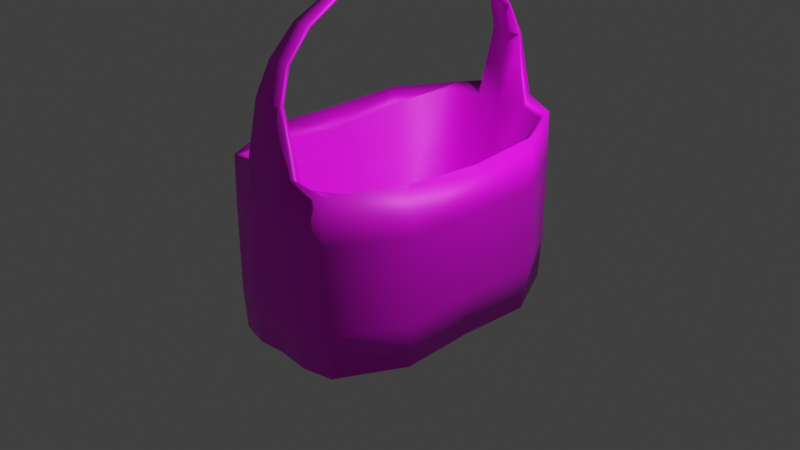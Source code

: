 # Source: untitled.blend  (saved by Blender 2.80.57; exported with 4.5.12 LTS)
import bpy
from mathutils import Matrix  # noqa: F401  (used for matrix-valued properties, if any)

bpy.ops.wm.read_factory_settings(use_empty=True)
scene = bpy.context.scene
scene.name = 'Scene'

# ---- collections
col_collection = bpy.data.collections.new('Collection'); scene.collection.children.link(col_collection)

# ---- images (referenced by path relative to the original .blend; pixels are not part of the script)
import os
ASSET_DIR = os.environ.get("B2B_ASSET_DIR", "")  # directory of the original .blend (textures are referenced by path, not embedded)
HERE = os.path.dirname(os.path.abspath(__file__))  # packed textures are extracted next to this script under _unpacked/

def load_image(name, relpath, width, height, colorspace="sRGB"):
    """Load a texture the original file referenced (path relative to the .blend, or extracted next to this script)."""
    p = next((c for c in (os.path.join(HERE, relpath), os.path.join(ASSET_DIR, relpath)) if relpath and os.path.exists(c)), "")
    if p:
        img = bpy.data.images.load(p, check_existing=True)
        img.name = name
    else:  # same state as the original file: an image datablock whose file is absent (Cycles renders it pink)
        img = bpy.data.images.new(name, width, height)
        img.source = "FILE"
        img.filepath = "//" + (relpath or name)
    img.colorspace_settings.name = colorspace
    return img
img_uv_png = load_image('uv.png', 'uv.png', 1024, 1024, 'sRGB')

# ---- materials (node trees are filled in below, after node groups)
mat_material = bpy.data.materials.new('Material')
mat_material.alpha_threshold = 0.0
mat_material.use_transparent_shadow = False
mat_material.roughness = 0.5
mat_material.line_color = (0.0, 0.0, 0.0, 1.0)

# ---- material node trees
mat_material.use_nodes = True; mat_material.node_tree.nodes.clear()
_N = mat_material.node_tree.nodes; _L = mat_material.node_tree.links
n0 = _N.new('ShaderNodeOutputMaterial'); n0.name = 'Material Output'; n0.location = (300, 300)
n1 = _N.new('ShaderNodeBsdfPrincipled'); n1.name = 'Principled BSDF'; n1.location = (10, 300)
n1.distribution = 'GGX'
n1.subsurface_method = 'BURLEY'
n1.inputs[3].default_value = 1.45
n2 = _N.new('ShaderNodeTexImage'); n2.name = '画像テクスチャ'; n2.location = (-317, 154)
n2.image = img_uv_png
_L.new(n1.outputs[0], n0.inputs[0])
_L.new(n2.outputs[0], n1.inputs[0])
n0.is_active_output = True

# ---- world
world_world = bpy.data.worlds.new('World'); scene.world = world_world
world_world.use_nodes = True; world_world.node_tree.nodes.clear()
_N = world_world.node_tree.nodes; _L = world_world.node_tree.links
n0 = _N.new('ShaderNodeOutputWorld'); n0.name = 'World Output'; n0.location = (300, 300)
n1 = _N.new('ShaderNodeBackground'); n1.name = 'Background'; n1.location = (10, 300)
n1.inputs[0].default_value = (0.05088, 0.05088, 0.05088, 1.0)
_L.new(n1.outputs[0], n0.inputs[0])
n0.is_active_output = True
world_world.color = (0.05088, 0.05088, 0.05088)
world_world.use_sun_shadow = False
world_world.sun_shadow_jitter_overblur = 0.0

# ---- cameras
cam_camera = bpy.data.cameras.new('Camera')
cam_camera.clip_end = 100.0
cam_camera.ortho_scale = 7.314
cam_camera.dof.focus_distance = 0.0
cam_camera.dof.aperture_fstop = 128.0

# ---- lights
light_light = bpy.data.lights.new('Light', 'POINT')
light_light.transmission_factor = 0.0
light_light.cutoff_distance = 30.0
light_light.energy = 1000.0
light_light.shadow_buffer_clip_start = 1.001
light_light.shadow_soft_size = 0.1
light_light.shadow_maximum_resolution = 0.006
light_light.use_absolute_resolution = True

# ---- meshes
me_cube = bpy.data.meshes.new('Cube')
me_cube.from_pydata([(0.6449, 1.498, 0.9421), (0.6449, 1.475, -0.9428), (0.0, 1.536, -0.9238), (0.0, 1.584, 1.029), (0.9874, 0.8192, 0.9562), (0.9898, 0.7982, -0.9428), (0.6598, 1.316, 0.9086), (0.6457, 1.114, -1.0), (0.0, 1.132, -1.0), (0.0, 1.474, 0.8739), (0.0, 1.082, -0.4318), (0.5125, 1.032, -0.4349), (0.9735, 0.0, -0.9238), (1.031, 0.0, 0.9228), (0.9388, 0.0, 0.7044), (0.6502, 0.0, -1.0), (0.0, 0.0, -1.0), (0.6943, 0.0, -0.4769), (0.0, 0.0, -0.7967), (0.8772, 0.7714, 0.804), (0.6575, 0.6354, -0.4856), (0.0, 0.5914, -0.7758), (0.3115, 1.575, 1.023), (0.3293, 1.548, -0.9428), (0.3114, 1.471, 0.9003), (0.3294, 1.174, -1.0), (0.3135, 1.077, -0.4913), (0.3601, 0.0, -0.7867), (0.3373, 0.0, -1.0), (0.3372, 0.6138, -0.7326), (0.1748, 1.516, 1.646), (0.1673, 1.56, 1.644), (0.0, 1.527, 1.64), (0.0, 1.569, 1.642), (0.0, 1.405, 1.968), (0.0, 1.433, 1.972), (0.1178, 1.43, 1.973), (0.1261, 1.396, 1.97), (0.0, 1.14, 2.225), (0.0, 1.156, 2.26), (0.1033, 1.155, 2.258), (0.1033, 1.133, 2.242), (0.0, 0.7526, 2.454), (0.0, 0.7602, 2.472), (0.07773, 0.7593, 2.471), (0.07774, 0.7469, 2.447), (0.0, 0.2155, 2.619), (0.0, 0.2369, 2.639), (0.06421, 0.236, 2.638), (0.06525, 0.2107, 2.612), (0.0, 0.0, 2.647), (0.0, 0.0, 2.668), (0.04648, 0.0, 2.667), (0.04925, 0.0, 2.642), (0.6448, 1.51, 0.4596), (0.0, 1.586, 0.4339), (1.04, 0.8135, 0.4596), (1.04, 0.0, 0.4339), (0.3293, 1.583, 0.4596), (0.6448, 1.51, -0.4649), (0.0, 1.583, -0.439), (1.04, 0.8378, -0.4649), (1.04, 0.0, -0.439), (0.3293, 1.583, -0.4649)], [], [(59, 54, 56, 61), (58, 22, 0, 54), (2, 60, 63, 23), (23, 1, 7, 25), (1, 5, 7), (14, 19, 20, 17), (35, 39, 40, 36), (24, 9, 10, 26), (7, 5, 12, 15), (56, 4, 13, 57), (4, 19, 14, 13), (25, 7, 15, 28), (20, 19, 6, 11), (26, 10, 21, 29), (20, 29, 27, 17), (29, 21, 18, 27), (11, 26, 29, 20), (6, 24, 26, 11), (8, 25, 28, 16), (0, 22, 24, 6), (55, 58, 63, 60), (24, 22, 31, 30), (9, 24, 30, 32), (34, 37, 41, 38), (2, 23, 25, 8), (37, 36, 40, 41), (33, 35, 36, 31), (30, 31, 36, 37), (40, 39, 43, 44), (43, 47, 48, 44), (45, 44, 48, 49), (38, 41, 45, 42), (42, 45, 49, 46), (41, 40, 44, 45), (48, 47, 51, 52), (46, 49, 53, 50), (55, 3, 22, 58), (49, 48, 52, 53), (61, 56, 57, 62), (19, 4, 0, 6), (63, 58, 54, 59), (0, 4, 56, 54), (23, 63, 59, 1), (5, 61, 62, 12), (32, 30, 37, 34), (22, 3, 33, 31), (59, 61, 5, 1)])
me_cube.polygons.foreach_set('use_smooth', [True] * 47)
_uv = me_cube.uv_layers.new(name='UVMap')
_uv.uv.foreach_set('vector', [0.3248, 0.474, 0.4857, 0.4876, 0.4614, 0.6362, 0.2938, 0.6083, 0.4908, 0.427, 0.6271, 0.4261, 0.5794, 0.496, 0.4857, 0.4876, 0.236, 0.3743, 0.3255, 0.3625, 0.3246, 0.4207, 0.2511, 0.4297, 0.2511, 0.4297, 0.2557, 0.4733, 0.2153, 0.5008, 0.1962, 0.4525, 0.2557, 0.4733, 0.2148, 0.5705, 0.2153, 0.5008, 0.5703, 0.7941, 0.5831, 0.6548, 0.7764, 0.7368, 0.7682, 0.8362, 0.6938, 0.2112, 0.7398, 0.1506, 0.7544, 0.1629, 0.7125, 0.2242, 0.6434, 0.4647, 0.7116, 0.4512, 0.8531, 0.6346, 0.8147, 0.6649, 0.2153, 0.5008, 0.2148, 0.5705, 0.1156, 0.6675, 0.07149, 0.6193, 0.4614, 0.6362, 0.5504, 0.6448, 0.53, 0.7873, 0.4438, 0.7794, 0.5504, 0.6448, 0.5831, 0.6548, 0.5703, 0.7941, 0.53, 0.7873, 0.1962, 0.4525, 0.2153, 0.5008, 0.07149, 0.6193, 0.03648, 0.5754, 0.7764, 0.7368, 0.5831, 0.6548, 0.5899, 0.5309, 0.7873, 0.6787, 0.8147, 0.6649, 0.8531, 0.6346, 0.8922, 0.7278, 0.837, 0.7377, 0.7764, 0.7368, 0.837, 0.7377, 0.8464, 0.8351, 0.7682, 0.8362, 0.837, 0.7377, 0.8922, 0.7278, 0.9064, 0.8265, 0.8464, 0.8351, 0.7873, 0.6787, 0.8147, 0.6649, 0.837, 0.7377, 0.7764, 0.7368, 0.5899, 0.5309, 0.6434, 0.4647, 0.8147, 0.6649, 0.7873, 0.6787, 0.1629, 0.4048, 0.1962, 0.4525, 0.03648, 0.5754, 0.0001026, 0.5269, 0.5794, 0.496, 0.6271, 0.4261, 0.6434, 0.4647, 0.5899, 0.5309, 0.4839, 0.3651, 0.4908, 0.427, 0.3246, 0.4207, 0.3255, 0.3625, 0.6434, 0.4647, 0.6271, 0.4261, 0.6816, 0.2858, 0.6901, 0.2874, 0.7116, 0.4512, 0.6434, 0.4647, 0.6901, 0.2874, 0.7232, 0.2957, 0.741, 0.2349, 0.719, 0.2245, 0.7588, 0.1646, 0.7726, 0.1766, 0.236, 0.3743, 0.2511, 0.4297, 0.1962, 0.4525, 0.1629, 0.4048, 0.719, 0.2245, 0.7125, 0.2242, 0.7544, 0.1629, 0.7588, 0.1646, 0.6556, 0.268, 0.6938, 0.2112, 0.7125, 0.2242, 0.6816, 0.2858, 0.6901, 0.2874, 0.6816, 0.2858, 0.7125, 0.2242, 0.719, 0.2245, 0.7544, 0.1629, 0.7398, 0.1506, 0.7954, 0.09191, 0.8054, 0.1014, 0.7954, 0.09191, 0.8611, 0.02532, 0.8684, 0.03331, 0.8054, 0.1014, 0.8092, 0.1043, 0.8054, 0.1014, 0.8684, 0.03331, 0.8743, 0.03471, 0.7726, 0.1766, 0.7588, 0.1646, 0.8092, 0.1043, 0.8193, 0.113, 0.8193, 0.113, 0.8092, 0.1043, 0.8743, 0.03471, 0.8821, 0.04233, 0.7588, 0.1646, 0.7544, 0.1629, 0.8054, 0.1014, 0.8092, 0.1043, 0.8684, 0.03331, 0.8611, 0.02532, 0.8928, 0.0001026, 0.8977, 0.006269, 0.8821, 0.04233, 0.8743, 0.03471, 0.9002, 0.009749, 0.9064, 0.01521, 0.4839, 0.3651, 0.5924, 0.3563, 0.6271, 0.4261, 0.4908, 0.427, 0.8743, 0.03471, 0.8684, 0.03331, 0.8977, 0.006269, 0.9002, 0.009749, 0.1481, 0.8364, 0.1481, 0.9999, 0.004154, 0.9991, 0.0001026, 0.8448, 0.5831, 0.6548, 0.5504, 0.6448, 0.5794, 0.496, 0.5899, 0.5309, 0.3246, 0.4207, 0.4908, 0.427, 0.4857, 0.4876, 0.3248, 0.474, 0.5794, 0.496, 0.5504, 0.6448, 0.4614, 0.6362, 0.4857, 0.4876, 0.2511, 0.4297, 0.3246, 0.4207, 0.3248, 0.474, 0.2557, 0.4733, 0.2148, 0.5705, 0.2938, 0.6083, 0.1871, 0.7369, 0.1156, 0.6675, 0.7232, 0.2957, 0.6901, 0.2874, 0.719, 0.2245, 0.741, 0.2349, 0.6271, 0.4261, 0.5924, 0.3563, 0.6556, 0.268, 0.6816, 0.2858, 0.3248, 0.474, 0.2938, 0.6083, 0.2148, 0.5705, 0.2557, 0.4733])
me_cube.materials.append(mat_material)
me_cube.use_remesh_preserve_volume = False
me_cube.use_remesh_preserve_attributes = False
me_cube.use_mirror_vertex_groups = False
me_cube.update()

# ---- objects
ob_cube = bpy.data.objects.new('Cube', me_cube)
ob_light = bpy.data.objects.new('Light', light_light)
ob_camera = bpy.data.objects.new('Camera', cam_camera)

# ---- transforms, parenting, visibility, modifiers, constraints
ob_cube.location = (0.0, 0.0, 0.0)
ob_cube.lock_rotations_4d = False
ob_cube.empty_display_type = 'ARROWS'
ob_cube.lineart.crease_threshold = 0.0
_m = ob_cube.modifiers.new('ミラー', 'MIRROR')
_m.use_axis = (True, True, False)
_m.use_clip = True
ob_light.location = (4.076, 1.005, 5.904)
ob_light.rotation_euler = (0.6503, 0.05522, 1.866)
ob_light.lock_rotations_4d = False
ob_light.empty_display_type = 'ARROWS'
ob_light.color = (0.0, 0.0, 0.0, 0.0)
ob_light.lineart.crease_threshold = 0.0
ob_camera.location = (7.359, -6.926, 4.958)
ob_camera.rotation_euler = (1.109, 0.0, 0.8149)
ob_camera.lock_rotations_4d = False
ob_camera.empty_display_type = 'ARROWS'
ob_camera.color = (0.0, 0.0, 0.0, 0.0)
ob_camera.display_type = 'WIRE'
ob_camera.lineart.crease_threshold = 0.0

# ---- collection membership
col_collection.objects.link(ob_cube)
col_collection.objects.link(ob_light)
col_collection.objects.link(ob_camera)

# ---- scene / render settings (as saved in the file)
scene.camera = ob_camera
scene.frame_start = 1; scene.frame_end = 250; scene.frame_set(1)
scene.render.engine = 'BLENDER_EEVEE_NEXT'
scene.cycles.use_denoising = False
scene.cycles.samples = 128
scene.cycles.sampling_pattern = 'TABULATED_SOBOL'
scene.cycles.use_adaptive_sampling = False
scene.cycles.use_light_tree = False
scene.view_settings.view_transform = 'Standard'
bpy.context.view_layer.update()

